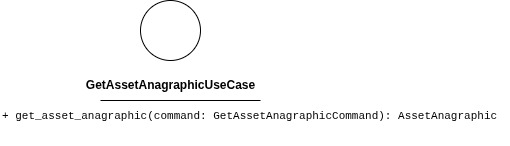

The diagram above was exported from draw.io. Its source (the exported page's mxGraphModel, read from the mxfile embedded in the PNG):
<mxGraphModel dx="1843" dy="521" grid="1" gridSize="10" guides="1" tooltips="1" connect="1" arrows="1" fold="1" page="1" pageScale="1" pageWidth="850" pageHeight="1100" math="0" shadow="0">
  <root>
    <mxCell id="0" />
    <mxCell id="1" parent="0" />
    <mxCell id="2" value="" style="ellipse;whiteSpace=wrap;html=1;aspect=fixed;" parent="1" vertex="1">
      <mxGeometry x="90" y="330" width="60" height="60" as="geometry" />
    </mxCell>
    <mxCell id="3" value="&lt;b&gt;GetAssetAnagraphicUseCase&lt;/b&gt;" style="text;html=1;align=center;verticalAlign=middle;resizable=0;points=[];autosize=1;strokeColor=none;fillColor=none;" parent="1" vertex="1">
      <mxGeometry x="25" y="400" width="190" height="30" as="geometry" />
    </mxCell>
    <mxCell id="4" value="" style="endArrow=none;html=1;" parent="1" edge="1">
      <mxGeometry width="50" height="50" relative="1" as="geometry">
        <mxPoint x="50" y="430" as="sourcePoint" />
        <mxPoint x="210" y="430" as="targetPoint" />
        <Array as="points">
          <mxPoint x="130" y="430" />
        </Array>
      </mxGeometry>
    </mxCell>
    <mxCell id="5" value="&lt;div style=&quot;font-family: Consolas, &amp;quot;Courier New&amp;quot;, monospace; font-weight: normal; line-height: 19px; white-space: pre;&quot;&gt;&lt;div style=&quot;&quot;&gt;&lt;span style=&quot;background-color: rgb(255, 255, 255);&quot;&gt;&lt;font style=&quot;color: rgb(0, 0, 0); font-size: 11px;&quot;&gt;+ get_asset_anagraphic(command: GetAssetAnagraphicCommand): AssetAnagraphic&lt;/font&gt;&lt;/span&gt;&lt;/div&gt;&lt;div style=&quot;&quot;&gt;&lt;span style=&quot;background-color: rgb(255, 255, 255);&quot;&gt;&lt;font style=&quot;color: rgb(0, 0, 0); font-size: 11px;&quot;&gt;&lt;br&gt;&lt;/font&gt;&lt;/span&gt;&lt;/div&gt;&lt;/div&gt;" style="text;whiteSpace=wrap;html=1;" parent="1" vertex="1">
      <mxGeometry x="-50" y="430" width="510" height="40" as="geometry" />
    </mxCell>
  </root>
</mxGraphModel>